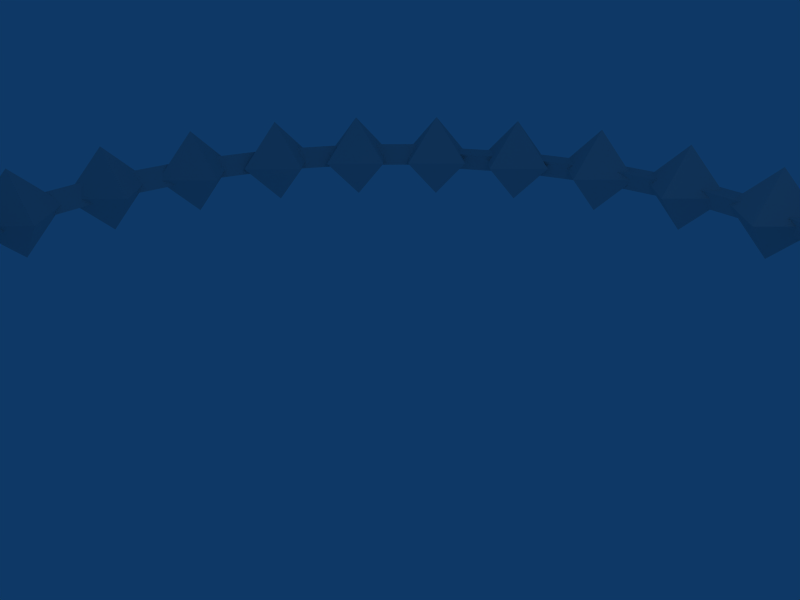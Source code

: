 # Source: renkas.blend  (saved by Blender 2.49.0; exported with 4.5.12 LTS)
import bpy
from mathutils import Matrix  # noqa: F401  (used for matrix-valued properties, if any)

bpy.ops.wm.read_factory_settings(use_empty=True)
scene = bpy.context.scene
scene.name = 'Scene'

# ---- collections
col_collection_1 = bpy.data.collections.new('Collection 1'); scene.collection.children.link(col_collection_1)

# ---- world
world_world = bpy.data.worlds.new('World'); scene.world = world_world
world_world.color = (0.05656, 0.2208, 0.4)
world_world.use_sun_shadow = False
world_world.sun_shadow_jitter_overblur = 0.0
world_world.cycles.sampling_method = 'MANUAL'
world_world.cycles.sample_map_resolution = 256

# ---- cameras
cam_camera = bpy.data.cameras.new('Camera')
cam_camera.passepartout_alpha = 0.2
cam_camera.clip_end = 100.0
cam_camera.lens = 35.0
cam_camera.ortho_scale = 7.314
cam_camera.show_passepartout = False
cam_camera.show_safe_areas = True
cam_camera.dof.focus_distance = 0.0
cam_camera.dof.aperture_fstop = 128.0

# ---- lights
light_spot = bpy.data.lights.new('Spot', 'POINT')
light_spot.transmission_factor = 0.0
light_spot.cutoff_distance = 30.0
light_spot.energy = 100.0
light_spot.shadow_buffer_clip_start = 1.001
light_spot.shadow_soft_size = 1.0
light_spot.shadow_maximum_resolution = 0.006
light_spot.use_absolute_resolution = True
light_spot.cycles.use_multiple_importance_sampling = False

# ---- meshes
me_mesh_007 = bpy.data.meshes.new('Mesh.007')
me_mesh_007.from_pydata([(3.782, 0.0, 0.4062), (4.189, 0.0, 0.0), (3.782, 0.4062, 0.0), (3.782, 0.0, 0.4062), (3.782, 0.4062, 0.0), (3.376, 0.0, 0.0), (3.782, 0.0, 0.4062), (3.376, 0.0, 0.0), (3.782, -0.4062, 0.0), (3.782, 0.0, 0.4062), (3.782, -0.4062, 0.0), (4.189, 0.0, 0.0), (3.782, 0.0, -0.4062), (3.782, 0.4062, 0.0), (4.189, 0.0, 0.0), (3.782, 0.0, -0.4062), (3.376, 0.0, 0.0), (3.782, 0.4062, 0.0), (3.782, 0.0, -0.4062), (3.782, -0.4062, 0.0), (3.376, 0.0, 0.0), (3.782, 0.0, -0.4062), (4.189, 0.0, 0.0), (3.782, -0.4062, 0.0), (3.682, 0.8667, 0.4062), (4.089, 0.8667, 0.0), (3.682, 1.273, 0.0), (3.682, 0.8667, 0.4062), (3.682, 1.273, 0.0), (3.276, 0.8667, 0.0), (3.682, 0.8667, 0.4062), (3.276, 0.8667, 0.0), (3.682, 0.4604, 0.0), (3.682, 0.8667, 0.4062), (3.682, 0.4604, 0.0), (4.089, 0.8667, 0.0), (3.682, 0.8667, -0.4062), (3.682, 1.273, 0.0), (4.089, 0.8667, 0.0), (3.682, 0.8667, -0.4062), (3.276, 0.8667, 0.0), (3.682, 1.273, 0.0), (3.682, 0.8667, -0.4062), (3.682, 0.4604, 0.0), (3.276, 0.8667, 0.0), (3.682, 0.8667, -0.4062), (4.089, 0.8667, 0.0), (3.682, 0.4604, 0.0), (3.398, 1.663, 0.4062), (3.804, 1.663, 0.0), (3.398, 2.069, 0.0), (3.398, 1.663, 0.4062), (3.398, 2.069, 0.0), (2.991, 1.663, 0.0), (3.398, 1.663, 0.4062), (2.991, 1.663, 0.0), (3.398, 1.256, 0.0), (3.398, 1.663, 0.4062), (3.398, 1.256, 0.0), (3.804, 1.663, 0.0), (3.398, 1.663, -0.4062), (3.398, 2.069, 0.0), (3.804, 1.663, 0.0), (3.398, 1.663, -0.4062), (2.991, 1.663, 0.0), (3.398, 2.069, 0.0), (3.398, 1.663, -0.4062), (3.398, 1.256, 0.0), (2.991, 1.663, 0.0), (3.398, 1.663, -0.4062), (3.804, 1.663, 0.0), (3.398, 1.256, 0.0), (2.951, 2.365, 0.4062), (3.357, 2.365, 0.0), (2.951, 2.771, 0.0), (2.951, 2.365, 0.4062), (2.951, 2.771, 0.0), (2.545, 2.365, 0.0), (2.951, 2.365, 0.4062), (2.545, 2.365, 0.0), (2.951, 1.959, 0.0), (2.951, 2.365, 0.4062), (2.951, 1.959, 0.0), (3.357, 2.365, 0.0), (2.951, 2.365, -0.4062), (2.951, 2.771, 0.0), (3.357, 2.365, 0.0), (2.951, 2.365, -0.4062), (2.545, 2.365, 0.0), (2.951, 2.771, 0.0), (2.951, 2.365, -0.4062), (2.951, 1.959, 0.0), (2.545, 2.365, 0.0), (2.951, 2.365, -0.4062), (3.357, 2.365, 0.0), (2.951, 1.959, 0.0), (2.365, 2.951, 0.4062), (2.771, 2.951, 0.0), (2.365, 3.357, 0.0), (2.365, 2.951, 0.4062), (2.365, 3.357, 0.0), (1.959, 2.951, 0.0), (2.365, 2.951, 0.4062), (1.959, 2.951, 0.0), (2.365, 2.545, 0.0), (2.365, 2.951, 0.4062), (2.365, 2.545, 0.0), (2.771, 2.951, 0.0), (2.365, 2.951, -0.4062), (2.365, 3.357, 0.0), (2.771, 2.951, 0.0), (2.365, 2.951, -0.4062), (1.959, 2.951, 0.0), (2.365, 3.357, 0.0), (2.365, 2.951, -0.4062), (2.365, 2.545, 0.0), (1.959, 2.951, 0.0), (2.365, 2.951, -0.4062), (2.771, 2.951, 0.0), (2.365, 2.545, 0.0), (1.663, 3.398, 0.4062), (2.069, 3.398, 0.0), (1.663, 3.804, 0.0), (1.663, 3.398, 0.4062), (1.663, 3.804, 0.0), (1.256, 3.398, 0.0), (1.663, 3.398, 0.4062), (1.256, 3.398, 0.0), (1.663, 2.991, 0.0), (1.663, 3.398, 0.4062), (1.663, 2.991, 0.0), (2.069, 3.398, 0.0), (1.663, 3.398, -0.4062), (1.663, 3.804, 0.0), (2.069, 3.398, 0.0), (1.663, 3.398, -0.4062), (1.256, 3.398, 0.0), (1.663, 3.804, 0.0), (1.663, 3.398, -0.4062), (1.663, 2.991, 0.0), (1.256, 3.398, 0.0), (1.663, 3.398, -0.4062), (2.069, 3.398, 0.0), (1.663, 2.991, 0.0), (0.8667, 3.682, 0.4062), (1.273, 3.682, 0.0), (0.8667, 4.089, 0.0), (0.8667, 3.682, 0.4062), (0.8667, 4.089, 0.0), (0.4604, 3.682, 0.0), (0.8667, 3.682, 0.4062), (0.4604, 3.682, 0.0), (0.8667, 3.276, 0.0), (0.8667, 3.682, 0.4062), (0.8667, 3.276, 0.0), (1.273, 3.682, 0.0), (0.8667, 3.682, -0.4062), (0.8667, 4.089, 0.0), (1.273, 3.682, 0.0), (0.8667, 3.682, -0.4062), (0.4604, 3.682, 0.0), (0.8667, 4.089, 0.0), (0.8667, 3.682, -0.4062), (0.8667, 3.276, 0.0), (0.4604, 3.682, 0.0), (0.8667, 3.682, -0.4062), (1.273, 3.682, 0.0), (0.8667, 3.276, 0.0), (0.0, 3.782, 0.4062), (0.4062, 3.782, 0.0), (0.0, 4.189, 0.0), (0.0, 3.782, 0.4062), (0.0, 4.189, 0.0), (-0.4062, 3.782, 0.0), (0.0, 3.782, 0.4062), (-0.4062, 3.782, 0.0), (0.0, 3.376, 0.0), (0.0, 3.782, 0.4062), (0.0, 3.376, 0.0), (0.4062, 3.782, 0.0), (0.0, 3.782, -0.4062), (0.0, 4.189, 0.0), (0.4062, 3.782, 0.0), (0.0, 3.782, -0.4062), (-0.4062, 3.782, 0.0), (0.0, 4.189, 0.0), (0.0, 3.782, -0.4062), (0.0, 3.376, 0.0), (-0.4062, 3.782, 0.0), (0.0, 3.782, -0.4062), (0.4062, 3.782, 0.0), (0.0, 3.376, 0.0), (-0.8667, 3.682, 0.4062), (-0.4604, 3.682, 0.0), (-0.8667, 4.089, 0.0), (-0.8667, 3.682, 0.4062), (-0.8667, 4.089, 0.0), (-1.273, 3.682, 0.0), (-0.8667, 3.682, 0.4062), (-1.273, 3.682, 0.0), (-0.8667, 3.276, 0.0), (-0.8667, 3.682, 0.4062), (-0.8667, 3.276, 0.0), (-0.4604, 3.682, 0.0), (-0.8667, 3.682, -0.4062), (-0.8667, 4.089, 0.0), (-0.4604, 3.682, 0.0), (-0.8667, 3.682, -0.4062), (-1.273, 3.682, 0.0), (-0.8667, 4.089, 0.0), (-0.8667, 3.682, -0.4062), (-0.8667, 3.276, 0.0), (-1.273, 3.682, 0.0), (-0.8667, 3.682, -0.4062), (-0.4604, 3.682, 0.0), (-0.8667, 3.276, 0.0), (-1.663, 3.398, 0.4062), (-1.256, 3.398, 0.0), (-1.663, 3.804, 0.0), (-1.663, 3.398, 0.4062), (-1.663, 3.804, 0.0), (-2.069, 3.398, 0.0), (-1.663, 3.398, 0.4062), (-2.069, 3.398, 0.0), (-1.663, 2.991, 0.0), (-1.663, 3.398, 0.4062), (-1.663, 2.991, 0.0), (-1.256, 3.398, 0.0), (-1.663, 3.398, -0.4062), (-1.663, 3.804, 0.0), (-1.256, 3.398, 0.0), (-1.663, 3.398, -0.4062), (-2.069, 3.398, 0.0), (-1.663, 3.804, 0.0), (-1.663, 3.398, -0.4062), (-1.663, 2.991, 0.0), (-2.069, 3.398, 0.0), (-1.663, 3.398, -0.4062), (-1.256, 3.398, 0.0), (-1.663, 2.991, 0.0), (-2.365, 2.951, 0.4062), (-1.959, 2.951, 0.0), (-2.365, 3.357, 0.0), (-2.365, 2.951, 0.4062), (-2.365, 3.357, 0.0), (-2.771, 2.951, 0.0), (-2.365, 2.951, 0.4062), (-2.771, 2.951, 0.0), (-2.365, 2.545, 0.0), (-2.365, 2.951, 0.4062), (-2.365, 2.545, 0.0), (-1.959, 2.951, 0.0), (-2.365, 2.951, -0.4062), (-2.365, 3.357, 0.0), (-1.959, 2.951, 0.0), (-2.365, 2.951, -0.4062), (-2.771, 2.951, 0.0), (-2.365, 3.357, 0.0), (-2.365, 2.951, -0.4062), (-2.365, 2.545, 0.0), (-2.771, 2.951, 0.0), (-2.365, 2.951, -0.4062), (-1.959, 2.951, 0.0), (-2.365, 2.545, 0.0), (-2.951, 2.365, 0.4062), (-2.545, 2.365, 0.0), (-2.951, 2.771, 0.0), (-2.951, 2.365, 0.4062), (-2.951, 2.771, 0.0), (-3.357, 2.365, 0.0), (-2.951, 2.365, 0.4062), (-3.357, 2.365, 0.0), (-2.951, 1.959, 0.0), (-2.951, 2.365, 0.4062), (-2.951, 1.959, 0.0), (-2.545, 2.365, 0.0), (-2.951, 2.365, -0.4062), (-2.951, 2.771, 0.0), (-2.545, 2.365, 0.0), (-2.951, 2.365, -0.4062), (-3.357, 2.365, 0.0), (-2.951, 2.771, 0.0), (-2.951, 2.365, -0.4062), (-2.951, 1.959, 0.0), (-3.357, 2.365, 0.0), (-2.951, 2.365, -0.4062), (-2.545, 2.365, 0.0), (-2.951, 1.959, 0.0), (-3.398, 1.663, 0.4062), (-2.991, 1.663, 0.0), (-3.398, 2.069, 0.0), (-3.398, 1.663, 0.4062), (-3.398, 2.069, 0.0), (-3.804, 1.663, 0.0), (-3.398, 1.663, 0.4062), (-3.804, 1.663, 0.0), (-3.398, 1.256, 0.0), (-3.398, 1.663, 0.4062), (-3.398, 1.256, 0.0), (-2.991, 1.663, 0.0), (-3.398, 1.663, -0.4062), (-3.398, 2.069, 0.0), (-2.991, 1.663, 0.0), (-3.398, 1.663, -0.4062), (-3.804, 1.663, 0.0), (-3.398, 2.069, 0.0), (-3.398, 1.663, -0.4062), (-3.398, 1.256, 0.0), (-3.804, 1.663, 0.0), (-3.398, 1.663, -0.4062), (-2.991, 1.663, 0.0), (-3.398, 1.256, 0.0), (-3.682, 0.8667, 0.4062), (-3.276, 0.8667, 0.0), (-3.682, 1.273, 0.0), (-3.682, 0.8667, 0.4062), (-3.682, 1.273, 0.0), (-4.089, 0.8667, 0.0), (-3.682, 0.8667, 0.4062), (-4.089, 0.8667, 0.0), (-3.682, 0.4604, 0.0), (-3.682, 0.8667, 0.4062), (-3.682, 0.4604, 0.0), (-3.276, 0.8667, 0.0), (-3.682, 0.8667, -0.4062), (-3.682, 1.273, 0.0), (-3.276, 0.8667, 0.0), (-3.682, 0.8667, -0.4062), (-4.089, 0.8667, 0.0), (-3.682, 1.273, 0.0), (-3.682, 0.8667, -0.4062), (-3.682, 0.4604, 0.0), (-4.089, 0.8667, 0.0), (-3.682, 0.8667, -0.4062), (-3.276, 0.8667, 0.0), (-3.682, 0.4604, 0.0), (-3.782, 0.0, 0.4062), (-3.376, 0.0, 0.0), (-3.782, 0.4062, 0.0), (-3.782, 0.0, 0.4062), (-3.782, 0.4062, 0.0), (-4.189, 0.0, 0.0), (-3.782, 0.0, 0.4062), (-4.189, 0.0, 0.0), (-3.782, -0.4062, 0.0), (-3.782, 0.0, 0.4062), (-3.782, -0.4062, 0.0), (-3.376, 0.0, 0.0), (-3.782, 0.0, -0.4062), (-3.782, 0.4062, 0.0), (-3.376, 0.0, 0.0), (-3.782, 0.0, -0.4062), (-4.189, 0.0, 0.0), (-3.782, 0.4062, 0.0), (-3.782, 0.0, -0.4062), (-3.782, -0.4062, 0.0), (-4.189, 0.0, 0.0), (-3.782, 0.0, -0.4062), (-3.376, 0.0, 0.0), (-3.782, -0.4062, 0.0), (-3.682, -0.8667, 0.4062), (-3.276, -0.8667, 0.0), (-3.682, -0.4604, 0.0), (-3.682, -0.8667, 0.4062), (-3.682, -0.4604, 0.0), (-4.089, -0.8667, 0.0), (-3.682, -0.8667, 0.4062), (-4.089, -0.8667, 0.0), (-3.682, -1.273, 0.0), (-3.682, -0.8667, 0.4062), (-3.682, -1.273, 0.0), (-3.276, -0.8667, 0.0), (-3.682, -0.8667, -0.4062), (-3.682, -0.4604, 0.0), (-3.276, -0.8667, 0.0), (-3.682, -0.8667, -0.4062), (-4.089, -0.8667, 0.0), (-3.682, -0.4604, 0.0), (-3.682, -0.8667, -0.4062), (-3.682, -1.273, 0.0), (-4.089, -0.8667, 0.0), (-3.682, -0.8667, -0.4062), (-3.276, -0.8667, 0.0), (-3.682, -1.273, 0.0), (-3.398, -1.663, 0.4062), (-2.991, -1.663, 0.0), (-3.398, -1.256, 0.0), (-3.398, -1.663, 0.4062), (-3.398, -1.256, 0.0), (-3.804, -1.663, 0.0), (-3.398, -1.663, 0.4062), (-3.804, -1.663, 0.0), (-3.398, -2.069, 0.0), (-3.398, -1.663, 0.4062), (-3.398, -2.069, 0.0), (-2.991, -1.663, 0.0), (-3.398, -1.663, -0.4062), (-3.398, -1.256, 0.0), (-2.991, -1.663, 0.0), (-3.398, -1.663, -0.4062), (-3.804, -1.663, 0.0), (-3.398, -1.256, 0.0), (-3.398, -1.663, -0.4062), (-3.398, -2.069, 0.0), (-3.804, -1.663, 0.0), (-3.398, -1.663, -0.4062), (-2.991, -1.663, 0.0), (-3.398, -2.069, 0.0), (-2.951, -2.365, 0.4062), (-2.545, -2.365, 0.0), (-2.951, -1.959, 0.0), (-2.951, -2.365, 0.4062), (-2.951, -1.959, 0.0), (-3.357, -2.365, 0.0), (-2.951, -2.365, 0.4062), (-3.357, -2.365, 0.0), (-2.951, -2.771, 0.0), (-2.951, -2.365, 0.4062), (-2.951, -2.771, 0.0), (-2.545, -2.365, 0.0), (-2.951, -2.365, -0.4062), (-2.951, -1.959, 0.0), (-2.545, -2.365, 0.0), (-2.951, -2.365, -0.4062), (-3.357, -2.365, 0.0), (-2.951, -1.959, 0.0), (-2.951, -2.365, -0.4062), (-2.951, -2.771, 0.0), (-3.357, -2.365, 0.0), (-2.951, -2.365, -0.4062), (-2.545, -2.365, 0.0), (-2.951, -2.771, 0.0), (-2.365, -2.951, 0.4062), (-1.959, -2.951, 0.0), (-2.365, -2.545, 0.0), (-2.365, -2.951, 0.4062), (-2.365, -2.545, 0.0), (-2.771, -2.951, 0.0), (-2.365, -2.951, 0.4062), (-2.771, -2.951, 0.0), (-2.365, -3.357, 0.0), (-2.365, -2.951, 0.4062), (-2.365, -3.357, 0.0), (-1.959, -2.951, 0.0), (-2.365, -2.951, -0.4062), (-2.365, -2.545, 0.0), (-1.959, -2.951, 0.0), (-2.365, -2.951, -0.4062), (-2.771, -2.951, 0.0), (-2.365, -2.545, 0.0), (-2.365, -2.951, -0.4062), (-2.365, -3.357, 0.0), (-2.771, -2.951, 0.0), (-2.365, -2.951, -0.4062), (-1.959, -2.951, 0.0), (-2.365, -3.357, 0.0), (-1.663, -3.398, 0.4062), (-1.256, -3.398, 0.0), (-1.663, -2.991, 0.0), (-1.663, -3.398, 0.4062), (-1.663, -2.991, 0.0), (-2.069, -3.398, 0.0), (-1.663, -3.398, 0.4062), (-2.069, -3.398, 0.0), (-1.663, -3.804, 0.0), (-1.663, -3.398, 0.4062), (-1.663, -3.804, 0.0), (-1.256, -3.398, 0.0), (-1.663, -3.398, -0.4062), (-1.663, -2.991, 0.0), (-1.256, -3.398, 0.0), (-1.663, -3.398, -0.4062), (-2.069, -3.398, 0.0), (-1.663, -2.991, 0.0), (-1.663, -3.398, -0.4062), (-1.663, -3.804, 0.0), (-2.069, -3.398, 0.0), (-1.663, -3.398, -0.4062), (-1.256, -3.398, 0.0), (-1.663, -3.804, 0.0), (-0.8667, -3.682, 0.4062), (-0.4604, -3.682, 0.0), (-0.8667, -3.276, 0.0), (-0.8667, -3.682, 0.4062), (-0.8667, -3.276, 0.0), (-1.273, -3.682, 0.0), (-0.8667, -3.682, 0.4062), (-1.273, -3.682, 0.0), (-0.8667, -4.089, 0.0), (-0.8667, -3.682, 0.4062), (-0.8667, -4.089, 0.0), (-0.4604, -3.682, 0.0), (-0.8667, -3.682, -0.4062), (-0.8667, -3.276, 0.0), (-0.4604, -3.682, 0.0), (-0.8667, -3.682, -0.4062), (-1.273, -3.682, 0.0), (-0.8667, -3.276, 0.0), (-0.8667, -3.682, -0.4062), (-0.8667, -4.089, 0.0), (-1.273, -3.682, 0.0), (-0.8667, -3.682, -0.4062), (-0.4604, -3.682, 0.0), (-0.8667, -4.089, 0.0), (0.0, -3.782, 0.4062), (0.4063, -3.782, 0.0), (0.0, -3.376, 0.0), (0.0, -3.782, 0.4062), (0.0, -3.376, 0.0), (-0.4062, -3.782, 0.0), (0.0, -3.782, 0.4062), (-0.4062, -3.782, 0.0), (0.0, -4.189, 0.0), (0.0, -3.782, 0.4062), (0.0, -4.189, 0.0), (0.4063, -3.782, 0.0), (0.0, -3.782, -0.4062), (0.0, -3.376, 0.0), (0.4063, -3.782, 0.0), (0.0, -3.782, -0.4062), (-0.4062, -3.782, 0.0), (0.0, -3.376, 0.0), (0.0, -3.782, -0.4062), (0.0, -4.189, 0.0), (-0.4062, -3.782, 0.0), (0.0, -3.782, -0.4062), (0.4063, -3.782, 0.0), (0.0, -4.189, 0.0), (0.8667, -3.682, 0.4062), (1.273, -3.682, 0.0), (0.8667, -3.276, 0.0), (0.8667, -3.682, 0.4062), (0.8667, -3.276, 0.0), (0.4604, -3.682, 0.0), (0.8667, -3.682, 0.4062), (0.4604, -3.682, 0.0), (0.8667, -4.089, 0.0), (0.8667, -3.682, 0.4062), (0.8667, -4.089, 0.0), (1.273, -3.682, 0.0), (0.8667, -3.682, -0.4062), (0.8667, -3.276, 0.0), (1.273, -3.682, 0.0), (0.8667, -3.682, -0.4062), (0.4604, -3.682, 0.0), (0.8667, -3.276, 0.0), (0.8667, -3.682, -0.4062), (0.8667, -4.089, 0.0), (0.4604, -3.682, 0.0), (0.8667, -3.682, -0.4062), (1.273, -3.682, 0.0), (0.8667, -4.089, 0.0), (1.663, -3.398, 0.4062), (2.069, -3.398, 0.0), (1.663, -2.991, 0.0), (1.663, -3.398, 0.4062), (1.663, -2.991, 0.0), (1.256, -3.398, 0.0), (1.663, -3.398, 0.4062), (1.256, -3.398, 0.0), (1.663, -3.804, 0.0), (1.663, -3.398, 0.4062), (1.663, -3.804, 0.0), (2.069, -3.398, 0.0), (1.663, -3.398, -0.4062), (1.663, -2.991, 0.0), (2.069, -3.398, 0.0), (1.663, -3.398, -0.4062), (1.256, -3.398, 0.0), (1.663, -2.991, 0.0), (1.663, -3.398, -0.4062), (1.663, -3.804, 0.0), (1.256, -3.398, 0.0), (1.663, -3.398, -0.4062), (2.069, -3.398, 0.0), (1.663, -3.804, 0.0), (2.365, -2.951, 0.4062), (2.771, -2.951, 0.0), (2.365, -2.545, 0.0), (2.365, -2.951, 0.4062), (2.365, -2.545, 0.0), (1.959, -2.951, 0.0), (2.365, -2.951, 0.4062), (1.959, -2.951, 0.0), (2.365, -3.357, 0.0), (2.365, -2.951, 0.4062), (2.365, -3.357, 0.0), (2.771, -2.951, 0.0), (2.365, -2.951, -0.4062), (2.365, -2.545, 0.0), (2.771, -2.951, 0.0), (2.365, -2.951, -0.4062), (1.959, -2.951, 0.0), (2.365, -2.545, 0.0), (2.365, -2.951, -0.4062), (2.365, -3.357, 0.0), (1.959, -2.951, 0.0), (2.365, -2.951, -0.4062), (2.771, -2.951, 0.0), (2.365, -3.357, 0.0), (2.951, -2.365, 0.4062), (3.357, -2.365, 0.0), (2.951, -1.959, 0.0), (2.951, -2.365, 0.4062), (2.951, -1.959, 0.0), (2.545, -2.365, 0.0), (2.951, -2.365, 0.4062), (2.545, -2.365, 0.0), (2.951, -2.771, 0.0), (2.951, -2.365, 0.4062), (2.951, -2.771, 0.0), (3.357, -2.365, 0.0), (2.951, -2.365, -0.4062), (2.951, -1.959, 0.0), (3.357, -2.365, 0.0), (2.951, -2.365, -0.4062), (2.545, -2.365, 0.0), (2.951, -1.959, 0.0), (2.951, -2.365, -0.4062), (2.951, -2.771, 0.0), (2.545, -2.365, 0.0), (2.951, -2.365, -0.4062), (3.357, -2.365, 0.0), (2.951, -2.771, 0.0), (3.398, -1.663, 0.4062), (3.804, -1.663, 0.0), (3.398, -1.256, 0.0), (3.398, -1.663, 0.4062), (3.398, -1.256, 0.0), (2.991, -1.663, 0.0), (3.398, -1.663, 0.4062), (2.991, -1.663, 0.0), (3.398, -2.069, 0.0), (3.398, -1.663, 0.4062), (3.398, -2.069, 0.0), (3.804, -1.663, 0.0), (3.398, -1.663, -0.4062), (3.398, -1.256, 0.0), (3.804, -1.663, 0.0), (3.398, -1.663, -0.4062), (2.991, -1.663, 0.0), (3.398, -1.256, 0.0), (3.398, -1.663, -0.4062), (3.398, -2.069, 0.0), (2.991, -1.663, 0.0), (3.398, -1.663, -0.4062), (3.804, -1.663, 0.0), (3.398, -2.069, 0.0), (3.682, -0.8667, 0.4062), (4.089, -0.8667, 0.0), (3.682, -0.4604, 0.0), (3.682, -0.8667, 0.4062), (3.682, -0.4604, 0.0), (3.276, -0.8667, 0.0), (3.682, -0.8667, 0.4062), (3.276, -0.8667, 0.0), (3.682, -1.273, 0.0), (3.682, -0.8667, 0.4062), (3.682, -1.273, 0.0), (4.089, -0.8667, 0.0), (3.682, -0.8667, -0.4062), (3.682, -0.4604, 0.0), (4.089, -0.8667, 0.0), (3.682, -0.8667, -0.4062), (3.276, -0.8667, 0.0), (3.682, -0.4604, 0.0), (3.682, -0.8667, -0.4062), (3.682, -1.273, 0.0), (3.276, -0.8667, 0.0), (3.682, -0.8667, -0.4062), (4.089, -0.8667, 0.0), (3.682, -1.273, 0.0), (0.01241, -3.675, -0.0625), (-0.8667, -3.682, 0.125), (0.0, -3.782, 0.125), (-0.8542, -3.575, -0.0625), (-0.01241, -3.89, -0.0625), (-0.8542, -3.575, -0.0625), (0.01241, -3.675, -0.0625), (-0.8791, -3.79, -0.0625), (0.0, -3.782, 0.125), (-0.8791, -3.79, -0.0625), (-0.01241, -3.89, -0.0625), (-0.8791, -3.79, -0.0625), (0.0, -3.782, 0.125), (-0.8667, -3.682, 0.125), (0.8542, -3.575, -0.0625), (0.0, -3.782, 0.125), (0.8667, -3.682, 0.125), (0.0, -3.782, 0.125), (0.8542, -3.575, -0.0625), (-0.01241, -3.675, -0.0625), (0.8791, -3.79, -0.0625), (-0.01241, -3.675, -0.0625), (0.8542, -3.575, -0.0625), (-0.01241, -3.675, -0.0625), (0.01241, -3.89, -0.0625), (0.8667, -3.682, 0.125), (0.01241, -3.89, -0.0625), (0.8791, -3.79, -0.0625), (0.01241, -3.89, -0.0625), (0.8667, -3.682, 0.125), (0.0, -3.782, 0.125), (1.626, -3.296, -0.0625), (0.8667, -3.682, 0.125), (1.663, -3.398, 0.125), (0.8667, -3.682, 0.125), (1.626, -3.296, -0.0625), (0.8302, -3.58, -0.0625), (1.699, -3.499, -0.0625), (0.8302, -3.58, -0.0625), (1.626, -3.296, -0.0625), (0.8302, -3.58, -0.0625), (1.699, -3.499, -0.0625), (0.9031, -3.784, -0.0625), (1.663, -3.398, 0.125), (0.9031, -3.784, -0.0625), (1.699, -3.499, -0.0625), (0.9031, -3.784, -0.0625), (1.663, -3.398, 0.125), (0.8667, -3.682, 0.125), (-0.8302, -3.58, -0.0625), (-1.663, -3.398, 0.125), (-0.8667, -3.682, 0.125), (-1.663, -3.398, 0.125), (-0.8302, -3.58, -0.0625), (-1.626, -3.296, -0.0625), (-0.9031, -3.784, -0.0625), (-1.626, -3.296, -0.0625), (-0.8302, -3.58, -0.0625), (-1.626, -3.296, -0.0625), (-0.9031, -3.784, -0.0625), (-1.699, -3.499, -0.0625), (-0.8667, -3.682, 0.125), (-1.699, -3.499, -0.0625), (-0.9031, -3.784, -0.0625), (-1.699, -3.499, -0.0625), (-0.8667, -3.682, 0.125), (-1.663, -3.398, 0.125), (2.307, -2.859, -0.0625), (1.663, -3.398, 0.125), (2.365, -2.951, 0.125), (1.663, -3.398, 0.125), (2.307, -2.859, -0.0625), (1.604, -3.306, -0.0625), (2.423, -3.042, -0.0625), (1.604, -3.306, -0.0625), (2.307, -2.859, -0.0625), (1.604, -3.306, -0.0625), (2.423, -3.042, -0.0625), (1.721, -3.489, -0.0625), (2.365, -2.951, 0.125), (1.721, -3.489, -0.0625), (2.423, -3.042, -0.0625), (1.721, -3.489, -0.0625), (2.365, -2.951, 0.125), (1.663, -3.398, 0.125), (-1.604, -3.306, -0.0625), (-2.365, -2.951, 0.125), (-1.663, -3.398, 0.125), (-2.365, -2.951, 0.125), (-1.604, -3.306, -0.0625), (-2.307, -2.859, -0.0625), (-1.721, -3.489, -0.0625), (-2.307, -2.859, -0.0625), (-1.604, -3.306, -0.0625), (-2.423, -3.042, -0.0625), (-1.663, -3.398, 0.125), (-2.423, -3.042, -0.0625), (-1.721, -3.489, -0.0625), (-2.423, -3.042, -0.0625), (-1.663, -3.398, 0.125), (-2.365, -2.951, 0.125), (-2.288, -2.874, -0.0625), (-2.951, -2.365, 0.125), (-2.365, -2.951, 0.125), (-2.951, -2.365, 0.125), (-2.288, -2.874, -0.0625), (-2.874, -2.288, -0.0625), (-2.441, -3.027, -0.0625), (-2.874, -2.288, -0.0625), (-2.288, -2.874, -0.0625), (-2.874, -2.288, -0.0625), (-2.441, -3.027, -0.0625), (-3.027, -2.441, -0.0625), (-2.365, -2.951, 0.125), (-3.027, -2.441, -0.0625), (-2.441, -3.027, -0.0625), (-3.027, -2.441, -0.0625), (-2.365, -2.951, 0.125), (-2.951, -2.365, 0.125), (3.027, -2.441, 0.0625), (2.365, -2.951, -0.125), (2.951, -2.365, -0.125), (2.441, -3.027, 0.0625), (2.874, -2.288, 0.0625), (2.441, -3.027, 0.0625), (3.027, -2.441, 0.0625), (2.441, -3.027, 0.0625), (2.874, -2.288, 0.0625), (2.288, -2.874, 0.0625), (2.951, -2.365, -0.125), (2.288, -2.874, 0.0625), (2.874, -2.288, 0.0625), (2.365, -2.951, -0.125), (3.489, -1.721, 0.0625), (2.951, -2.365, -0.125), (3.398, -1.663, -0.125), (3.042, -2.423, 0.0625), (3.306, -1.604, 0.0625), (3.042, -2.423, 0.0625), (3.489, -1.721, 0.0625), (3.042, -2.423, 0.0625), (3.306, -1.604, 0.0625), (2.859, -2.307, 0.0625), (3.398, -1.663, -0.125), (2.859, -2.307, 0.0625), (3.306, -1.604, 0.0625), (2.859, -2.307, 0.0625), (3.398, -1.663, -0.125), (2.951, -2.365, -0.125), (3.784, -0.9031, 0.0625), (3.398, -1.663, -0.125), (3.682, -0.8667, -0.125), (3.398, -1.663, -0.125), (3.784, -0.9031, 0.0625), (3.499, -1.699, 0.0625), (3.58, -0.8302, 0.0625), (3.499, -1.699, 0.0625), (3.784, -0.9031, 0.0625), (3.499, -1.699, 0.0625), (3.58, -0.8302, 0.0625), (3.296, -1.626, 0.0625), (3.682, -0.8667, -0.125), (3.296, -1.626, 0.0625), (3.58, -0.8302, 0.0625), (3.296, -1.626, 0.0625), (3.682, -0.8667, -0.125), (3.398, -1.663, -0.125), (3.89, -0.01241, 0.0625), (3.682, -0.8667, -0.125), (3.782, 0.0, -0.125), (3.682, -0.8667, -0.125), (3.89, -0.01241, 0.0625), (3.79, -0.8791, 0.0625), (3.675, 0.01241, 0.0625), (3.79, -0.8791, 0.0625), (3.89, -0.01241, 0.0625), (3.575, -0.8542, 0.0625), (3.782, 0.0, -0.125), (3.575, -0.8542, 0.0625), (3.675, 0.01241, 0.0625), (3.575, -0.8542, 0.0625), (3.782, 0.0, -0.125), (3.682, -0.8667, -0.125), (3.79, 0.8791, 0.0625), (3.782, 0.0, -0.125), (3.682, 0.8667, -0.125), (3.79, 0.8791, 0.0625), (3.89, 0.01241, 0.0625), (3.575, 0.8542, 0.0625), (3.89, 0.01241, 0.0625), (3.79, 0.8791, 0.0625), (3.89, 0.01241, 0.0625), (3.575, 0.8542, 0.0625), (3.675, -0.01241, 0.0625), (3.682, 0.8667, -0.125), (3.675, -0.01241, 0.0625), (3.575, 0.8542, 0.0625), (3.675, -0.01241, 0.0625), (3.682, 0.8667, -0.125), (3.782, 0.0, -0.125), (3.499, 1.699, 0.0625), (3.682, 0.8667, -0.125), (3.398, 1.663, -0.125), (3.682, 0.8667, -0.125), (3.499, 1.699, 0.0625), (3.784, 0.9031, 0.0625), (3.296, 1.626, 0.0625), (3.784, 0.9031, 0.0625), (3.499, 1.699, 0.0625), (3.784, 0.9031, 0.0625), (3.296, 1.626, 0.0625), (3.58, 0.8302, 0.0625), (3.398, 1.663, -0.125), (3.58, 0.8302, 0.0625), (3.296, 1.626, 0.0625), (3.398, 1.663, -0.125), (3.682, 0.8667, -0.125), (3.042, 2.423, 0.0625), (3.398, 1.663, -0.125), (2.951, 2.365, -0.125), (3.398, 1.663, -0.125), (3.042, 2.423, 0.0625), (3.489, 1.721, 0.0625), (2.859, 2.307, 0.0625), (3.489, 1.721, 0.0625), (3.042, 2.423, 0.0625), (3.489, 1.721, 0.0625), (2.859, 2.307, 0.0625), (3.306, 1.604, 0.0625), (2.951, 2.365, -0.125), (3.306, 1.604, 0.0625), (2.859, 2.307, 0.0625), (3.306, 1.604, 0.0625), (2.951, 2.365, -0.125), (3.398, 1.663, -0.125), (2.441, 3.027, 0.0625), (2.951, 2.365, -0.125), (2.365, 2.951, -0.125), (2.951, 2.365, -0.125), (2.441, 3.027, 0.0625), (3.027, 2.441, 0.0625), (2.288, 2.874, 0.0625), (3.027, 2.441, 0.0625), (2.441, 3.027, 0.0625), (2.874, 2.288, 0.0625), (2.365, 2.951, -0.125), (2.874, 2.288, 0.0625), (2.288, 2.874, 0.0625), (2.874, 2.288, 0.0625), (2.365, 2.951, -0.125), (2.951, 2.365, -0.125), (1.721, 3.489, 0.0625), (2.365, 2.951, -0.125), (1.663, 3.398, -0.125), (2.365, 2.951, -0.125), (1.721, 3.489, 0.0625), (2.423, 3.042, 0.0625), (1.604, 3.306, 0.0625), (2.423, 3.042, 0.0625), (1.721, 3.489, 0.0625), (2.423, 3.042, 0.0625), (1.604, 3.306, 0.0625), (2.307, 2.859, 0.0625), (1.663, 3.398, -0.125), (2.307, 2.859, 0.0625), (1.604, 3.306, 0.0625), (2.307, 2.859, 0.0625), (1.663, 3.398, -0.125), (2.365, 2.951, -0.125), (0.9031, 3.784, 0.0625), (1.663, 3.398, -0.125), (0.8667, 3.682, -0.125), (1.663, 3.398, -0.125), (0.9031, 3.784, 0.0625), (1.699, 3.499, 0.0625), (0.8302, 3.58, 0.0625), (1.699, 3.499, 0.0625), (0.9031, 3.784, 0.0625), (1.699, 3.499, 0.0625), (0.8302, 3.58, 0.0625), (1.626, 3.296, 0.0625), (0.8667, 3.682, -0.125), (1.626, 3.296, 0.0625), (0.8302, 3.58, 0.0625), (1.626, 3.296, 0.0625), (0.8667, 3.682, -0.125), (1.663, 3.398, -0.125), (0.01241, 3.89, 0.0625), (0.8667, 3.682, -0.125), (0.0, 3.782, -0.125), (0.8667, 3.682, -0.125), (0.01241, 3.89, 0.0625), (0.8791, 3.79, 0.0625), (-0.01241, 3.675, 0.0625), (0.8791, 3.79, 0.0625), (0.01241, 3.89, 0.0625), (0.8791, 3.79, 0.0625), (-0.01241, 3.675, 0.0625), (0.8542, 3.575, 0.0625), (0.0, 3.782, -0.125), (0.8542, 3.575, 0.0625), (-0.01241, 3.675, 0.0625), (0.8542, 3.575, 0.0625), (0.0, 3.782, -0.125), (0.8667, 3.682, -0.125), (-0.8791, 3.79, 0.0625), (0.0, 3.782, -0.125), (-0.8667, 3.682, -0.125), (0.0, 3.782, -0.125), (-0.8791, 3.79, 0.0625), (-0.01241, 3.89, 0.0625), (-0.8542, 3.575, 0.0625), (-0.01241, 3.89, 0.0625), (-0.8791, 3.79, 0.0625), (-0.01241, 3.89, 0.0625), (-0.8542, 3.575, 0.0625), (0.01241, 3.675, 0.0625), (-0.8667, 3.682, -0.125), (0.01241, 3.675, 0.0625), (-0.8542, 3.575, 0.0625), (0.01241, 3.675, 0.0625), (-0.8667, 3.682, -0.125), (0.0, 3.782, -0.125), (-1.699, 3.499, 0.0625), (-0.8667, 3.682, -0.125), (-1.663, 3.398, -0.125), (-0.8667, 3.682, -0.125), (-1.699, 3.499, 0.0625), (-0.9031, 3.784, 0.0625), (-1.626, 3.296, 0.0625), (-0.9031, 3.784, 0.0625), (-1.699, 3.499, 0.0625), (-0.9031, 3.784, 0.0625), (-1.626, 3.296, 0.0625), (-0.8302, 3.58, 0.0625), (-1.663, 3.398, -0.125), (-0.8302, 3.58, 0.0625), (-1.626, 3.296, 0.0625), (-0.8302, 3.58, 0.0625), (-1.663, 3.398, -0.125), (-0.8667, 3.682, -0.125), (-2.423, 3.042, 0.0625), (-1.663, 3.398, -0.125), (-2.365, 2.951, -0.125), (-1.663, 3.398, -0.125), (-2.423, 3.042, 0.0625), (-1.721, 3.489, 0.0625), (-2.307, 2.859, 0.0625), (-1.721, 3.489, 0.0625), (-2.423, 3.042, 0.0625), (-1.721, 3.489, 0.0625), (-2.307, 2.859, 0.0625), (-1.604, 3.306, 0.0625), (-2.365, 2.951, -0.125), (-1.604, 3.306, 0.0625), (-2.307, 2.859, 0.0625), (-1.604, 3.306, 0.0625), (-2.365, 2.951, -0.125), (-1.663, 3.398, -0.125), (-2.874, 2.288, -0.0625), (-2.365, 2.951, 0.125), (-2.951, 2.365, 0.125), (-2.365, 2.951, 0.125), (-2.874, 2.288, -0.0625), (-2.288, 2.874, -0.0625), (-3.027, 2.441, -0.0625), (-2.288, 2.874, -0.0625), (-2.874, 2.288, -0.0625), (-2.288, 2.874, -0.0625), (-3.027, 2.441, -0.0625), (-2.441, 3.027, -0.0625), (-2.951, 2.365, 0.125), (-2.441, 3.027, -0.0625), (-3.027, 2.441, -0.0625), (-2.441, 3.027, -0.0625), (-2.951, 2.365, 0.125), (-2.365, 2.951, 0.125), (-3.306, 1.604, -0.0625), (-2.951, 2.365, 0.125), (-3.398, 1.663, 0.125), (-2.951, 2.365, 0.125), (-3.306, 1.604, -0.0625), (-2.859, 2.307, -0.0625), (-3.489, 1.721, -0.0625), (-2.859, 2.307, -0.0625), (-3.306, 1.604, -0.0625), (-2.859, 2.307, -0.0625), (-3.489, 1.721, -0.0625), (-3.042, 2.423, -0.0625), (-3.398, 1.663, 0.125), (-3.042, 2.423, -0.0625), (-3.489, 1.721, -0.0625), (-3.042, 2.423, -0.0625), (-3.398, 1.663, 0.125), (-2.951, 2.365, 0.125), (-3.58, 0.8302, -0.0625), (-3.398, 1.663, 0.125), (-3.682, 0.8667, 0.125), (-3.398, 1.663, 0.125), (-3.58, 0.8302, -0.0625), (-3.296, 1.626, -0.0625), (-3.784, 0.9031, -0.0625), (-3.296, 1.626, -0.0625), (-3.58, 0.8302, -0.0625), (-3.499, 1.699, -0.0625), (-3.682, 0.8667, 0.125), (-3.499, 1.699, -0.0625), (-3.784, 0.9031, -0.0625), (-3.499, 1.699, -0.0625), (-3.682, 0.8667, 0.125), (-3.398, 1.663, 0.125), (-3.675, -0.01241, -0.0625), (-3.682, 0.8667, 0.125), (-3.782, 0.0, 0.125), (-3.575, 0.8542, -0.0625), (-3.89, 0.01241, -0.0625), (-3.575, 0.8542, -0.0625), (-3.675, -0.01241, -0.0625), (-3.575, 0.8542, -0.0625), (-3.89, 0.01241, -0.0625), (-3.79, 0.8791, -0.0625), (-3.782, 0.0, 0.125), (-3.79, 0.8791, -0.0625), (-3.89, 0.01241, -0.0625), (-3.79, 0.8791, -0.0625), (-3.782, 0.0, 0.125), (-3.682, 0.8667, 0.125), (-3.575, -0.8542, -0.0625), (-3.782, 0.0, 0.125), (-3.682, -0.8667, 0.125), (-3.782, 0.0, 0.125), (-3.575, -0.8542, -0.0625), (-3.675, 0.01241, -0.0625), (-3.79, -0.8791, -0.0625), (-3.675, 0.01241, -0.0625), (-3.575, -0.8542, -0.0625), (-3.675, 0.01241, -0.0625), (-3.89, -0.01241, -0.0625), (-3.682, -0.8667, 0.125), (-3.89, -0.01241, -0.0625), (-3.79, -0.8791, -0.0625), (-3.89, -0.01241, -0.0625), (-3.682, -0.8667, 0.125), (-3.782, 0.0, 0.125), (-3.296, -1.626, -0.0625), (-3.682, -0.8667, 0.125), (-3.398, -1.663, 0.125), (-3.682, -0.8667, 0.125), (-3.296, -1.626, -0.0625), (-3.58, -0.8302, -0.0625), (-3.499, -1.699, -0.0625), (-3.58, -0.8302, -0.0625), (-3.296, -1.626, -0.0625), (-3.58, -0.8302, -0.0625), (-3.499, -1.699, -0.0625), (-3.784, -0.9031, -0.0625), (-3.398, -1.663, 0.125), (-3.784, -0.9031, -0.0625), (-3.499, -1.699, -0.0625), (-3.784, -0.9031, -0.0625), (-3.398, -1.663, 0.125), (-3.682, -0.8667, 0.125), (-2.859, -2.307, -0.0625), (-3.398, -1.663, 0.125), (-2.951, -2.365, 0.125), (-3.398, -1.663, 0.125), (-2.859, -2.307, -0.0625), (-3.306, -1.604, -0.0625), (-3.042, -2.423, -0.0625), (-3.306, -1.604, -0.0625), (-2.859, -2.307, -0.0625), (-3.306, -1.604, -0.0625), (-3.042, -2.423, -0.0625), (-3.489, -1.721, -0.0625), (-2.951, -2.365, 0.125), (-3.489, -1.721, -0.0625), (-3.042, -2.423, -0.0625), (-3.489, -1.721, -0.0625), (-2.951, -2.365, 0.125), (-3.398, -1.663, 0.125)], [], [(0, 1, 2), (3, 4, 5), (6, 7, 8), (9, 10, 11), (12, 13, 14), (15, 16, 17), (18, 19, 20), (21, 22, 23), (24, 25, 26), (27, 28, 29), (30, 31, 32), (33, 34, 35), (36, 37, 38), (39, 40, 41), (42, 43, 44), (45, 46, 47), (48, 49, 50), (51, 52, 53), (54, 55, 56), (57, 58, 59), (60, 61, 62), (63, 64, 65), (66, 67, 68), (69, 70, 71), (72, 73, 74), (75, 76, 77), (78, 79, 80), (81, 82, 83), (84, 85, 86), (87, 88, 89), (90, 91, 92), (93, 94, 95), (96, 97, 98), (99, 100, 101), (102, 103, 104), (105, 106, 107), (108, 109, 110), (111, 112, 113), (114, 115, 116), (117, 118, 119), (120, 121, 122), (123, 124, 125), (126, 127, 128), (129, 130, 131), (132, 133, 134), (135, 136, 137), (138, 139, 140), (141, 142, 143), (144, 145, 146), (147, 148, 149), (150, 151, 152), (153, 154, 155), (156, 157, 158), (159, 160, 161), (162, 163, 164), (165, 166, 167), (168, 169, 170), (171, 172, 173), (174, 175, 176), (177, 178, 179), (180, 181, 182), (183, 184, 185), (186, 187, 188), (189, 190, 191), (192, 193, 194), (195, 196, 197), (198, 199, 200), (201, 202, 203), (204, 205, 206), (207, 208, 209), (210, 211, 212), (213, 214, 215), (216, 217, 218), (219, 220, 221), (222, 223, 224), (225, 226, 227), (228, 229, 230), (231, 232, 233), (234, 235, 236), (237, 238, 239), (240, 241, 242), (243, 244, 245), (246, 247, 248), (249, 250, 251), (252, 253, 254), (255, 256, 257), (258, 259, 260), (261, 262, 263), (264, 265, 266), (267, 268, 269), (270, 271, 272), (273, 274, 275), (276, 277, 278), (279, 280, 281), (282, 283, 284), (285, 286, 287), (288, 289, 290), (291, 292, 293), (294, 295, 296), (297, 298, 299), (300, 301, 302), (303, 304, 305), (306, 307, 308), (309, 310, 311), (312, 313, 314), (315, 316, 317), (318, 319, 320), (321, 322, 323), (324, 325, 326), (327, 328, 329), (330, 331, 332), (333, 334, 335), (336, 337, 338), (339, 340, 341), (342, 343, 344), (345, 346, 347), (348, 349, 350), (351, 352, 353), (354, 355, 356), (357, 358, 359), (360, 361, 362), (363, 364, 365), (366, 367, 368), (369, 370, 371), (372, 373, 374), (375, 376, 377), (378, 379, 380), (381, 382, 383), (384, 385, 386), (387, 388, 389), (390, 391, 392), (393, 394, 395), (396, 397, 398), (399, 400, 401), (402, 403, 404), (405, 406, 407), (408, 409, 410), (411, 412, 413), (414, 415, 416), (417, 418, 419), (420, 421, 422), (423, 424, 425), (426, 427, 428), (429, 430, 431), (432, 433, 434), (435, 436, 437), (438, 439, 440), (441, 442, 443), (444, 445, 446), (447, 448, 449), (450, 451, 452), (453, 454, 455), (456, 457, 458), (459, 460, 461), (462, 463, 464), (465, 466, 467), (468, 469, 470), (471, 472, 473), (474, 475, 476), (477, 478, 479), (480, 481, 482), (483, 484, 485), (486, 487, 488), (489, 490, 491), (492, 493, 494), (495, 496, 497), (498, 499, 500), (501, 502, 503), (504, 505, 506), (507, 508, 509), (510, 511, 512), (513, 514, 515), (516, 517, 518), (519, 520, 521), (522, 523, 524), (525, 526, 527), (528, 529, 530), (531, 532, 533), (534, 535, 536), (537, 538, 539), (540, 541, 542), (543, 544, 545), (546, 547, 548), (549, 550, 551), (552, 553, 554), (555, 556, 557), (558, 559, 560), (561, 562, 563), (564, 565, 566), (567, 568, 569), (570, 571, 572), (573, 574, 575), (576, 577, 578), (579, 580, 581), (582, 583, 584), (585, 586, 587), (588, 589, 590), (591, 592, 593), (594, 595, 596), (597, 598, 599), (600, 601, 602), (603, 604, 605), (606, 607, 608), (609, 610, 611), (612, 613, 614), (615, 616, 617), (618, 619, 620), (621, 622, 623), (624, 625, 626), (627, 628, 629), (630, 631, 632), (633, 634, 635), (636, 637, 638), (639, 640, 641), (642, 643, 644), (645, 646, 647), (648, 649, 650), (651, 652, 653), (654, 655, 656), (657, 658, 659), (660, 661, 662), (663, 664, 665), (666, 667, 668), (669, 670, 671), (672, 673, 674), (673, 672, 675), (676, 677, 678), (677, 676, 679), (680, 681, 682), (683, 684, 685), (686, 687, 688), (689, 690, 691), (692, 693, 694), (695, 692, 696), (697, 698, 699), (700, 701, 702), (703, 704, 705), (706, 707, 708), (709, 710, 711), (712, 713, 714), (715, 716, 717), (718, 719, 720), (721, 722, 723), (724, 725, 726), (727, 728, 729), (730, 731, 732), (733, 734, 735), (736, 737, 738), (739, 740, 741), (742, 743, 744), (745, 746, 747), (748, 749, 750), (751, 752, 753), (754, 755, 756), (757, 758, 759), (760, 761, 762), (763, 764, 765), (764, 763, 766), (767, 768, 769), (770, 771, 772), (773, 774, 775), (776, 777, 778), (779, 780, 781), (782, 783, 784), (785, 786, 787), (788, 789, 790), (791, 792, 793), (792, 791, 794), (795, 796, 797), (798, 799, 800), (801, 802, 803), (802, 801, 804), (805, 806, 807), (806, 805, 808), (809, 810, 811), (812, 813, 814), (815, 816, 817), (818, 819, 820), (821, 822, 823), (824, 825, 826), (827, 828, 829), (830, 831, 832), (833, 834, 835), (836, 837, 838), (839, 840, 841), (842, 843, 844), (845, 846, 847), (846, 845, 848), (849, 850, 851), (852, 853, 854), (855, 856, 857), (856, 858, 859), (860, 861, 862), (863, 864, 865), (866, 867, 868), (869, 870, 871), (872, 873, 874), (875, 876, 877), (878, 879, 880), (881, 882, 883), (884, 885, 886), (885, 887, 888), (889, 890, 891), (892, 893, 894), (895, 896, 897), (898, 899, 900), (901, 902, 903), (904, 905, 906), (907, 908, 909), (910, 911, 912), (913, 914, 915), (914, 913, 916), (917, 918, 919), (920, 921, 922), (923, 924, 925), (926, 927, 928), (929, 930, 931), (932, 933, 934), (935, 936, 937), (938, 939, 940), (941, 942, 943), (944, 945, 946), (947, 948, 949), (950, 951, 952), (953, 954, 955), (956, 957, 958), (959, 960, 961), (962, 963, 964), (965, 966, 967), (968, 969, 970), (971, 972, 973), (974, 975, 976), (977, 978, 979), (980, 981, 982), (983, 984, 985), (986, 987, 988), (989, 990, 991), (992, 993, 994), (995, 996, 997), (998, 999, 1000), (1001, 1002, 1003), (1004, 1005, 1006), (1007, 1008, 1009), (1010, 1011, 1012), (1013, 1014, 1015), (1016, 1017, 1018), (1019, 1020, 1021), (1022, 1023, 1024), (1025, 1026, 1027), (1028, 1029, 1030), (1031, 1032, 1033), (1034, 1035, 1036), (1037, 1038, 1039), (1040, 1041, 1042), (1043, 1044, 1045), (1046, 1047, 1048), (1049, 1050, 1051), (1052, 1053, 1054), (1055, 1056, 1057), (1058, 1059, 1060), (1061, 1062, 1063), (1064, 1065, 1066), (1067, 1068, 1069), (1070, 1071, 1072), (1073, 1074, 1075), (1074, 1073, 1076), (1077, 1078, 1079), (1080, 1081, 1082), (1083, 1084, 1085), (1084, 1083, 1086), (1087, 1088, 1089), (1090, 1091, 1092), (1093, 1094, 1095), (1096, 1097, 1098), (1099, 1100, 1101), (1102, 1103, 1104), (1105, 1106, 1107), (1108, 1105, 1109), (1110, 1111, 1112), (1113, 1114, 1115), (1116, 1117, 1118), (1119, 1120, 1121), (1122, 1123, 1124), (1125, 1126, 1127), (1128, 1129, 1130), (1131, 1132, 1133), (1134, 1135, 1136), (1137, 1138, 1139), (1140, 1141, 1142), (1143, 1144, 1145), (1146, 1147, 1148), (1149, 1150, 1151)])
_uv = me_mesh_007.uv_layers.new(name='UVTex')
_uv.uv.foreach_set('vector', [0.75, 0.0005, 0.75, 0.5, 0.767, 0.5, 0.75, 0.0005, 0.767, 0.5, 0.75, 0.5, 0.75, 0.0005, 0.75, 0.5, 0.733, 0.5, 0.75, 0.0005, 0.733, 0.5, 0.75, 0.5, 0.75, 0.9995, 0.767, 0.5, 0.75, 0.5, 0.75, 0.9995, 0.75, 0.5, 0.767, 0.5, 0.75, 0.9995, 0.733, 0.5, 0.75, 0.5, 0.75, 0.9995, 0.75, 0.5, 0.733, 0.5, 0.7868, 0.0005, 0.7832, 0.5, 0.803, 0.5, 0.7868, 0.0005, 0.803, 0.5, 0.7912, 0.5, 0.7868, 0.0005, 0.7912, 0.5, 0.7698, 0.5, 0.7868, 0.0005, 0.7698, 0.5, 0.7832, 0.5, 0.7868, 0.9995, 0.803, 0.5, 0.7832, 0.5, 0.7868, 0.9995, 0.7912, 0.5, 0.803, 0.5, 0.7868, 0.9995, 0.7698, 0.5, 0.7912, 0.5, 0.7868, 0.9995, 0.7832, 0.5, 0.7698, 0.5, 0.8224, 0.0005, 0.8156, 0.5, 0.837, 0.5, 0.8224, 0.0005, 0.837, 0.5, 0.8307, 0.5, 0.8224, 0.0005, 0.8307, 0.5, 0.8064, 0.5, 0.8224, 0.0005, 0.8064, 0.5, 0.8156, 0.5, 0.8224, 0.9995, 0.837, 0.5, 0.8156, 0.5, 0.8224, 0.9995, 0.8307, 0.5, 0.837, 0.5, 0.8224, 0.9995, 0.8064, 0.5, 0.8307, 0.5, 0.8224, 0.9995, 0.8156, 0.5, 0.8064, 0.5, 0.8575, 0.0005, 0.8477, 0.5, 0.87, 0.5, 0.8575, 0.0005, 0.87, 0.5, 0.8692, 0.5, 0.8575, 0.0005, 0.8692, 0.5, 0.8433, 0.5, 0.8575, 0.0005, 0.8433, 0.5, 0.8477, 0.5, 0.8575, 0.9995, 0.87, 0.5, 0.8477, 0.5, 0.8575, 0.9995, 0.8692, 0.5, 0.87, 0.5, 0.8575, 0.9995, 0.8433, 0.5, 0.8692, 0.5, 0.8575, 0.9995, 0.8477, 0.5, 0.8433, 0.5, 0.8925, 0.0005, 0.88, 0.5, 0.9023, 0.5, 0.8925, 0.0005, 0.9023, 0.5, 0.9067, 0.5, 0.8925, 0.0005, 0.9067, 0.5, 0.8808, 0.5, 0.8925, 0.0005, 0.8808, 0.5, 0.88, 0.5, 0.8925, 0.9995, 0.9023, 0.5, 0.88, 0.5, 0.8925, 0.9995, 0.9067, 0.5, 0.9023, 0.5, 0.8925, 0.9995, 0.8808, 0.5, 0.9067, 0.5, 0.8925, 0.9995, 0.88, 0.5, 0.8808, 0.5, 0.9276, 0.0005, 0.913, 0.5, 0.9344, 0.5, 0.9276, 0.0005, 0.9344, 0.5, 0.9436, 0.5, 0.9276, 0.0005, 0.9436, 0.5, 0.9193, 0.5, 0.9276, 0.0005, 0.9193, 0.5, 0.913, 0.5, 0.9276, 0.9995, 0.9344, 0.5, 0.913, 0.5, 0.9276, 0.9995, 0.9436, 0.5, 0.9344, 0.5, 0.9276, 0.9995, 0.9193, 0.5, 0.9436, 0.5, 0.9276, 0.9995, 0.913, 0.5, 0.9193, 0.5, 0.9632, 0.0005, 0.947, 0.5, 0.9668, 0.5, 0.9632, 0.0005, 0.9668, 0.5, 0.9802, 0.5, 0.9632, 0.0005, 0.9802, 0.5, 0.9588, 0.5, 0.9632, 0.0005, 0.9588, 0.5, 0.947, 0.5, 0.9632, 0.9995, 0.9668, 0.5, 0.947, 0.5, 0.9632, 0.9995, 0.9802, 0.5, 0.9668, 0.5, 0.9632, 0.9995, 0.9588, 0.5, 0.9802, 0.5, 0.9632, 0.9995, 0.947, 0.5, 0.9588, 0.5, 1.0, 0.0005, 0.983, 0.5, 1.0, 0.5, 0.0, 0.0005, 0.0, 0.5, 0.01703, 0.5, 0.0, 0.0005, 0.01703, 0.5, 0.0, 0.5, 1.0, 0.0005, 1.0, 0.5, 0.983, 0.5, 1.0, 0.9995, 1.0, 0.5, 0.983, 0.5, 0.0, 0.9995, 0.01703, 0.5, 0.0, 0.5, 0.0, 0.9995, 0.0, 0.5, 0.01703, 0.5, 1.0, 0.9995, 0.983, 0.5, 1.0, 0.5, 0.03679, 0.0005, 0.0198, 0.5, 0.03324, 0.5, 0.03679, 0.0005, 0.03324, 0.5, 0.05297, 0.5, 0.03679, 0.0005, 0.05297, 0.5, 0.04116, 0.5, 0.03679, 0.0005, 0.04116, 0.5, 0.0198, 0.5, 0.03679, 0.9995, 0.03324, 0.5, 0.0198, 0.5, 0.03679, 0.9995, 0.05297, 0.5, 0.03324, 0.5, 0.03679, 0.9995, 0.04116, 0.5, 0.05297, 0.5, 0.03679, 0.9995, 0.0198, 0.5, 0.04116, 0.5, 0.07243, 0.0005, 0.05637, 0.5, 0.06558, 0.5, 0.07243, 0.0005, 0.06558, 0.5, 0.08705, 0.5, 0.07243, 0.0005, 0.08705, 0.5, 0.08074, 0.5, 0.07243, 0.0005, 0.08074, 0.5, 0.05637, 0.5, 0.07243, 0.9995, 0.06558, 0.5, 0.05637, 0.5, 0.07243, 0.9995, 0.08705, 0.5, 0.06558, 0.5, 0.07243, 0.9995, 0.08074, 0.5, 0.08705, 0.5, 0.07243, 0.9995, 0.05637, 0.5, 0.08074, 0.5, 0.1075, 0.0005, 0.09326, 0.5, 0.09767, 0.5, 0.1075, 0.0005, 0.09767, 0.5, 0.12, 0.5, 0.1075, 0.0005, 0.12, 0.5, 0.1192, 0.5, 0.1075, 0.0005, 0.1192, 0.5, 0.09326, 0.5, 0.1075, 0.9995, 0.09767, 0.5, 0.09326, 0.5, 0.1075, 0.9995, 0.12, 0.5, 0.09767, 0.5, 0.1075, 0.9995, 0.1192, 0.5, 0.12, 0.5, 0.1075, 0.9995, 0.09326, 0.5, 0.1192, 0.5, 0.1425, 0.0005, 0.1308, 0.5, 0.13, 0.5, 0.1425, 0.0005, 0.13, 0.5, 0.1523, 0.5, 0.1425, 0.0005, 0.1523, 0.5, 0.1567, 0.5, 0.1425, 0.0005, 0.1567, 0.5, 0.1308, 0.5, 0.1425, 0.9995, 0.13, 0.5, 0.1308, 0.5, 0.1425, 0.9995, 0.1523, 0.5, 0.13, 0.5, 0.1425, 0.9995, 0.1567, 0.5, 0.1523, 0.5, 0.1425, 0.9995, 0.1308, 0.5, 0.1567, 0.5, 0.1776, 0.0005, 0.1693, 0.5, 0.163, 0.5, 0.1776, 0.0005, 0.163, 0.5, 0.1844, 0.5, 0.1776, 0.0005, 0.1844, 0.5, 0.1936, 0.5, 0.1776, 0.0005, 0.1936, 0.5, 0.1693, 0.5, 0.1776, 0.9995, 0.163, 0.5, 0.1693, 0.5, 0.1776, 0.9995, 0.1844, 0.5, 0.163, 0.5, 0.1776, 0.9995, 0.1936, 0.5, 0.1844, 0.5, 0.1776, 0.9995, 0.1693, 0.5, 0.1936, 0.5, 0.2132, 0.0005, 0.2088, 0.5, 0.197, 0.5, 0.2132, 0.0005, 0.197, 0.5, 0.2168, 0.5, 0.2132, 0.0005, 0.2168, 0.5, 0.2302, 0.5, 0.2132, 0.0005, 0.2302, 0.5, 0.2088, 0.5, 0.2132, 0.9995, 0.197, 0.5, 0.2088, 0.5, 0.2132, 0.9995, 0.2168, 0.5, 0.197, 0.5, 0.2132, 0.9995, 0.2302, 0.5, 0.2168, 0.5, 0.2132, 0.9995, 0.2088, 0.5, 0.2302, 0.5, 0.25, 0.0005, 0.25, 0.5, 0.233, 0.5, 0.25, 0.0005, 0.233, 0.5, 0.25, 0.5, 0.25, 0.0005, 0.25, 0.5, 0.267, 0.5, 0.25, 0.0005, 0.267, 0.5, 0.25, 0.5, 0.25, 0.9995, 0.233, 0.5, 0.25, 0.5, 0.25, 0.9995, 0.25, 0.5, 0.233, 0.5, 0.25, 0.9995, 0.267, 0.5, 0.25, 0.5, 0.25, 0.9995, 0.25, 0.5, 0.267, 0.5, 0.2868, 0.0005, 0.2912, 0.5, 0.2698, 0.5, 0.2868, 0.0005, 0.2698, 0.5, 0.2832, 0.5, 0.2868, 0.0005, 0.2832, 0.5, 0.303, 0.5, 0.2868, 0.0005, 0.303, 0.5, 0.2912, 0.5, 0.2868, 0.9995, 0.2698, 0.5, 0.2912, 0.5, 0.2868, 0.9995, 0.2832, 0.5, 0.2698, 0.5, 0.2868, 0.9995, 0.303, 0.5, 0.2832, 0.5, 0.2868, 0.9995, 0.2912, 0.5, 0.303, 0.5, 0.3224, 0.0005, 0.3307, 0.5, 0.3064, 0.5, 0.3224, 0.0005, 0.3064, 0.5, 0.3156, 0.5, 0.3224, 0.0005, 0.3156, 0.5, 0.337, 0.5, 0.3224, 0.0005, 0.337, 0.5, 0.3307, 0.5, 0.3224, 0.9995, 0.3064, 0.5, 0.3307, 0.5, 0.3224, 0.9995, 0.3156, 0.5, 0.3064, 0.5, 0.3224, 0.9995, 0.337, 0.5, 0.3156, 0.5, 0.3224, 0.9995, 0.3307, 0.5, 0.337, 0.5, 0.3575, 0.0005, 0.3692, 0.5, 0.3433, 0.5, 0.3575, 0.0005, 0.3433, 0.5, 0.3477, 0.5, 0.3575, 0.0005, 0.3477, 0.5, 0.37, 0.5, 0.3575, 0.0005, 0.37, 0.5, 0.3692, 0.5, 0.3575, 0.9995, 0.3433, 0.5, 0.3692, 0.5, 0.3575, 0.9995, 0.3477, 0.5, 0.3433, 0.5, 0.3575, 0.9995, 0.37, 0.5, 0.3477, 0.5, 0.3575, 0.9995, 0.3692, 0.5, 0.37, 0.5, 0.3925, 0.0005, 0.4067, 0.5, 0.3808, 0.5, 0.3925, 0.0005, 0.3808, 0.5, 0.38, 0.5, 0.3925, 0.0005, 0.38, 0.5, 0.4023, 0.5, 0.3925, 0.0005, 0.4023, 0.5, 0.4067, 0.5, 0.3925, 0.9995, 0.3808, 0.5, 0.4067, 0.5, 0.3925, 0.9995, 0.38, 0.5, 0.3808, 0.5, 0.3925, 0.9995, 0.4023, 0.5, 0.38, 0.5, 0.3925, 0.9995, 0.4067, 0.5, 0.4023, 0.5, 0.4276, 0.0005, 0.4436, 0.5, 0.4193, 0.5, 0.4276, 0.0005, 0.4193, 0.5, 0.413, 0.5, 0.4276, 0.0005, 0.413, 0.5, 0.4344, 0.5, 0.4276, 0.0005, 0.4344, 0.5, 0.4436, 0.5, 0.4276, 0.9995, 0.4193, 0.5, 0.4436, 0.5, 0.4276, 0.9995, 0.413, 0.5, 0.4193, 0.5, 0.4276, 0.9995, 0.4344, 0.5, 0.413, 0.5, 0.4276, 0.9995, 0.4436, 0.5, 0.4344, 0.5, 0.4632, 0.0005, 0.4802, 0.5, 0.4588, 0.5, 0.4632, 0.0005, 0.4588, 0.5, 0.447, 0.5, 0.4632, 0.0005, 0.447, 0.5, 0.4668, 0.5, 0.4632, 0.0005, 0.4668, 0.5, 0.4802, 0.5, 0.4632, 0.9995, 0.4588, 0.5, 0.4802, 0.5, 0.4632, 0.9995, 0.447, 0.5, 0.4588, 0.5, 0.4632, 0.9995, 0.4668, 0.5, 0.447, 0.5, 0.4632, 0.9995, 0.4802, 0.5, 0.4668, 0.5, 0.5, 0.0005, 0.517, 0.5, 0.5, 0.5, 0.5, 0.0005, 0.5, 0.5, 0.483, 0.5, 0.5, 0.0005, 0.483, 0.5, 0.5, 0.5, 0.5, 0.0005, 0.5, 0.5, 0.517, 0.5, 0.5, 0.9995, 0.5, 0.5, 0.517, 0.5, 0.5, 0.9995, 0.483, 0.5, 0.5, 0.5, 0.5, 0.9995, 0.5, 0.5, 0.483, 0.5, 0.5, 0.9995, 0.517, 0.5, 0.5, 0.5, 0.5368, 0.0005, 0.553, 0.5, 0.5412, 0.5, 0.5368, 0.0005, 0.5412, 0.5, 0.5198, 0.5, 0.5368, 0.0005, 0.5198, 0.5, 0.5332, 0.5, 0.5368, 0.0005, 0.5332, 0.5, 0.553, 0.5, 0.5368, 0.9995, 0.5412, 0.5, 0.553, 0.5, 0.5368, 0.9995, 0.5198, 0.5, 0.5412, 0.5, 0.5368, 0.9995, 0.5332, 0.5, 0.5198, 0.5, 0.5368, 0.9995, 0.553, 0.5, 0.5332, 0.5, 0.5724, 0.0005, 0.587, 0.5, 0.5807, 0.5, 0.5724, 0.0005, 0.5807, 0.5, 0.5564, 0.5, 0.5724, 0.0005, 0.5564, 0.5, 0.5656, 0.5, 0.5724, 0.0005, 0.5656, 0.5, 0.587, 0.5, 0.5724, 0.9995, 0.5807, 0.5, 0.587, 0.5, 0.5724, 0.9995, 0.5564, 0.5, 0.5807, 0.5, 0.5724, 0.9995, 0.5656, 0.5, 0.5564, 0.5, 0.5724, 0.9995, 0.587, 0.5, 0.5656, 0.5, 0.6075, 0.0005, 0.62, 0.5, 0.6192, 0.5, 0.6075, 0.0005, 0.6192, 0.5, 0.5933, 0.5, 0.6075, 0.0005, 0.5933, 0.5, 0.5977, 0.5, 0.6075, 0.0005, 0.5977, 0.5, 0.62, 0.5, 0.6075, 0.9995, 0.6192, 0.5, 0.62, 0.5, 0.6075, 0.9995, 0.5933, 0.5, 0.6192, 0.5, 0.6075, 0.9995, 0.5977, 0.5, 0.5933, 0.5, 0.6075, 0.9995, 0.62, 0.5, 0.5977, 0.5, 0.6425, 0.0005, 0.6523, 0.5, 0.6567, 0.5, 0.6425, 0.0005, 0.6567, 0.5, 0.6308, 0.5, 0.6425, 0.0005, 0.6308, 0.5, 0.63, 0.5, 0.6425, 0.0005, 0.63, 0.5, 0.6523, 0.5, 0.6425, 0.9995, 0.6567, 0.5, 0.6523, 0.5, 0.6425, 0.9995, 0.6308, 0.5, 0.6567, 0.5, 0.6425, 0.9995, 0.63, 0.5, 0.6308, 0.5, 0.6425, 0.9995, 0.6523, 0.5, 0.63, 0.5, 0.6776, 0.0005, 0.6844, 0.5, 0.6936, 0.5, 0.6776, 0.0005, 0.6936, 0.5, 0.6693, 0.5, 0.6776, 0.0005, 0.6693, 0.5, 0.663, 0.5, 0.6776, 0.0005, 0.663, 0.5, 0.6844, 0.5, 0.6776, 0.9995, 0.6936, 0.5, 0.6844, 0.5, 0.6776, 0.9995, 0.6693, 0.5, 0.6936, 0.5, 0.6776, 0.9995, 0.663, 0.5, 0.6693, 0.5, 0.6776, 0.9995, 0.6844, 0.5, 0.663, 0.5, 0.7132, 0.0005, 0.7168, 0.5, 0.7302, 0.5, 0.7132, 0.0005, 0.7302, 0.5, 0.7088, 0.5, 0.7132, 0.0005, 0.7088, 0.5, 0.697, 0.5, 0.7132, 0.0005, 0.697, 0.5, 0.7168, 0.5, 0.7132, 0.9995, 0.7302, 0.5, 0.7168, 0.5, 0.7132, 0.9995, 0.7088, 0.5, 0.7302, 0.5, 0.7132, 0.9995, 0.697, 0.5, 0.7088, 0.5, 0.7132, 0.9995, 0.7168, 0.5, 0.697, 0.5, 0.5005, 0.5768, 0.4632, 0.3463, 0.5, 0.3463, 0.4632, 0.3463, 0.5005, 0.5768, 0.4627, 0.5768, 0.4995, 0.5768, 0.4627, 0.5768, 0.5005, 0.5768, 0.4627, 0.5768, 0.4995, 0.5768, 0.4637, 0.5768, 0.5, 0.3463, 0.4637, 0.5768, 0.4995, 0.5768, 0.4637, 0.5768, 0.5, 0.3463, 0.4632, 0.3463, 0.5373, 0.5768, 0.5, 0.3463, 0.5368, 0.3463, 0.5, 0.3463, 0.5373, 0.5768, 0.4995, 0.5768, 0.5363, 0.5768, 0.4995, 0.5768, 0.5373, 0.5768, 0.4995, 0.5768, 0.5363, 0.5768, 0.5005, 0.5768, 0.5368, 0.3463, 0.5005, 0.5768, 0.5363, 0.5768, 0.5005, 0.5768, 0.5368, 0.3463, 0.5, 0.3463, 0.573, 0.5768, 0.5368, 0.3463, 0.5724, 0.3463, 0.5368, 0.3463, 0.573, 0.5768, 0.5363, 0.5768, 0.5719, 0.5768, 0.5363, 0.5768, 0.573, 0.5768, 0.5363, 0.5768, 0.5719, 0.5768, 0.5373, 0.5768, 0.5724, 0.3463, 0.5373, 0.5768, 0.5719, 0.5768, 0.5373, 0.5768, 0.5724, 0.3463, 0.5368, 0.3463, 0.4637, 0.5768, 0.4276, 0.3463, 0.4632, 0.3463, 0.4276, 0.3463, 0.4637, 0.5768, 0.427, 0.5768, 0.4627, 0.5768, 0.427, 0.5768, 0.4637, 0.5768, 0.427, 0.5768, 0.4627, 0.5768, 0.4281, 0.5768, 0.4632, 0.3463, 0.4281, 0.5768, 0.4627, 0.5768, 0.4281, 0.5768, 0.4632, 0.3463, 0.4276, 0.3463, 0.608, 0.5768, 0.5724, 0.3463, 0.6075, 0.3463, 0.5724, 0.3463, 0.608, 0.5768, 0.5719, 0.5768, 0.607, 0.5768, 0.5719, 0.5768, 0.608, 0.5768, 0.5719, 0.5768, 0.607, 0.5768, 0.5729, 0.5768, 0.6075, 0.3463, 0.5729, 0.5768, 0.607, 0.5768, 0.5729, 0.5768, 0.6075, 0.3463, 0.5724, 0.3463, 0.4281, 0.5768, 0.3925, 0.3463, 0.4276, 0.3463, 0.3925, 0.3463, 0.4281, 0.5768, 0.392, 0.5768, 0.4271, 0.5768, 0.392, 0.5768, 0.4281, 0.5768, 0.392, 0.5768, 0.4271, 0.5768, 0.393, 0.5768, 0.4276, 0.3463, 0.393, 0.5768, 0.4271, 0.5768, 0.393, 0.5768, 0.4276, 0.3463, 0.3925, 0.3463, 0.393, 0.5768, 0.3575, 0.3463, 0.3925, 0.3463, 0.3575, 0.3463, 0.393, 0.5768, 0.357, 0.5768, 0.392, 0.5768, 0.357, 0.5768, 0.393, 0.5768, 0.357, 0.5768, 0.392, 0.5768, 0.358, 0.5768, 0.3925, 0.3463, 0.358, 0.5768, 0.392, 0.5768, 0.358, 0.5768, 0.3925, 0.3463, 0.3575, 0.3463, 0.642, 0.4232, 0.6075, 0.6537, 0.6425, 0.6537, 0.6075, 0.6537, 0.642, 0.4232, 0.608, 0.4232, 0.643, 0.4232, 0.608, 0.4232, 0.642, 0.4232, 0.608, 0.4232, 0.643, 0.4232, 0.607, 0.4232, 0.6425, 0.6537, 0.607, 0.4232, 0.643, 0.4232, 0.607, 0.4232, 0.6425, 0.6537, 0.6075, 0.6537, 0.6771, 0.4232, 0.6425, 0.6537, 0.6776, 0.6537, 0.6425, 0.6537, 0.6771, 0.4232, 0.643, 0.4232, 0.6781, 0.4232, 0.643, 0.4232, 0.6771, 0.4232, 0.643, 0.4232, 0.6781, 0.4232, 0.642, 0.4232, 0.6776, 0.6537, 0.642, 0.4232, 0.6781, 0.4232, 0.642, 0.4232, 0.6776, 0.6537, 0.6425, 0.6537, 0.7127, 0.4232, 0.6776, 0.6537, 0.7132, 0.6537, 0.6776, 0.6537, 0.7127, 0.4232, 0.6781, 0.4232, 0.7137, 0.4232, 0.6781, 0.4232, 0.7127, 0.4232, 0.6781, 0.4232, 0.7137, 0.4232, 0.677, 0.4232, 0.7132, 0.6537, 0.677, 0.4232, 0.7137, 0.4232, 0.677, 0.4232, 0.7132, 0.6537, 0.6776, 0.6537, 0.7495, 0.4232, 0.7132, 0.6537, 0.75, 0.6537, 0.7132, 0.6537, 0.7495, 0.4232, 0.7137, 0.4232, 0.7505, 0.4232, 0.7137, 0.4232, 0.7495, 0.4232, 0.7137, 0.4232, 0.7505, 0.4232, 0.7127, 0.4232, 0.75, 0.6537, 0.7127, 0.4232, 0.7505, 0.4232, 0.7127, 0.4232, 0.75, 0.6537, 0.7132, 0.6537, 0.7863, 0.4232, 0.75, 0.6537, 0.7868, 0.6537, 0.75, 0.6537, 0.7863, 0.4232, 0.7505, 0.4232, 0.7873, 0.4232, 0.7505, 0.4232, 0.7863, 0.4232, 0.7505, 0.4232, 0.7873, 0.4232, 0.7495, 0.4232, 0.7868, 0.6537, 0.7495, 0.4232, 0.7873, 0.4232, 0.7495, 0.4232, 0.7868, 0.6537, 0.75, 0.6537, 0.8219, 0.4232, 0.7868, 0.6537, 0.8224, 0.6537, 0.7868, 0.6537, 0.8219, 0.4232, 0.7873, 0.4232, 0.823, 0.4232, 0.7873, 0.4232, 0.8219, 0.4232, 0.7873, 0.4232, 0.823, 0.4232, 0.7863, 0.4232, 0.8224, 0.6537, 0.7863, 0.4232, 0.823, 0.4232, 0.7863, 0.4232, 0.8224, 0.6537, 0.7868, 0.6537, 0.857, 0.4232, 0.8224, 0.6537, 0.8575, 0.6537, 0.8224, 0.6537, 0.857, 0.4232, 0.8229, 0.4232, 0.858, 0.4232, 0.8229, 0.4232, 0.857, 0.4232, 0.8229, 0.4232, 0.858, 0.4232, 0.8219, 0.4232, 0.8575, 0.6537, 0.8219, 0.4232, 0.858, 0.4232, 0.8219, 0.4232, 0.8575, 0.6537, 0.8224, 0.6537, 0.892, 0.4232, 0.8575, 0.6537, 0.8925, 0.6537, 0.8575, 0.6537, 0.892, 0.4232, 0.858, 0.4232, 0.893, 0.4232, 0.858, 0.4232, 0.892, 0.4232, 0.858, 0.4232, 0.893, 0.4232, 0.857, 0.4232, 0.8925, 0.6537, 0.857, 0.4232, 0.893, 0.4232, 0.857, 0.4232, 0.8925, 0.6537, 0.8575, 0.6537, 0.9271, 0.4232, 0.8925, 0.6537, 0.9276, 0.6537, 0.8925, 0.6537, 0.9271, 0.4232, 0.893, 0.4232, 0.9281, 0.4232, 0.893, 0.4232, 0.9271, 0.4232, 0.893, 0.4232, 0.9281, 0.4232, 0.892, 0.4232, 0.9276, 0.6537, 0.892, 0.4232, 0.9281, 0.4232, 0.892, 0.4232, 0.9276, 0.6537, 0.8925, 0.6537, 0.9627, 0.4232, 0.9276, 0.6537, 0.9632, 0.6537, 0.9276, 0.6537, 0.9627, 0.4232, 0.9281, 0.4232, 0.9637, 0.4232, 0.9281, 0.4232, 0.9627, 0.4232, 0.9281, 0.4232, 0.9637, 0.4232, 0.927, 0.4232, 0.9632, 0.6537, 0.927, 0.4232, 0.9637, 0.4232, 0.927, 0.4232, 0.9632, 0.6537, 0.9276, 0.6537, 0.9995, 0.4232, 0.9632, 0.6537, 1.0, 0.6537, 0.9632, 0.6537, 0.9995, 0.4232, 0.9637, 0.4232, 0.000537, 0.4232, -0.03627, 0.4232, -0.000508, 0.4232, -0.03627, 0.4232, 0.000537, 0.4232, -0.03733, 0.4232, 0.0, 0.6537, -0.03733, 0.4232, 0.000537, 0.4232, 0.9627, 0.4232, 1.0, 0.6537, 0.9632, 0.6537, 0.03627, 0.4232, 0.0, 0.6537, 0.03679, 0.6537, 0.0, 0.6537, 0.03627, 0.4232, 0.000508, 0.4232, 0.03733, 0.4232, 0.000508, 0.4232, 0.03627, 0.4232, 0.000508, 0.4232, 0.03733, 0.4232, -0.000537, 0.4232, 0.03679, 0.6537, -0.000537, 0.4232, 0.03733, 0.4232, -0.000537, 0.4232, 0.03679, 0.6537, 0.0, 0.6537, 0.07194, 0.4232, 0.03679, 0.6537, 0.07243, 0.6537, 0.03679, 0.6537, 0.07194, 0.4232, 0.03729, 0.4232, 0.07295, 0.4232, 0.03729, 0.4232, 0.07194, 0.4232, 0.03729, 0.4232, 0.07295, 0.4232, 0.03626, 0.4232, 0.07243, 0.6537, 0.03626, 0.4232, 0.07295, 0.4232, 0.03626, 0.4232, 0.07243, 0.6537, 0.03679, 0.6537, 0.107, 0.4232, 0.07243, 0.6537, 0.1075, 0.6537, 0.07243, 0.6537, 0.107, 0.4232, 0.07292, 0.4232, 0.108, 0.4232, 0.07292, 0.4232, 0.107, 0.4232, 0.07292, 0.4232, 0.108, 0.4232, 0.07191, 0.4232, 0.1075, 0.6537, 0.07191, 0.4232, 0.108, 0.4232, 0.07191, 0.4232, 0.1075, 0.6537, 0.07243, 0.6537, 0.143, 0.5768, 0.1075, 0.3463, 0.1425, 0.3463, 0.1075, 0.3463, 0.143, 0.5768, 0.107, 0.5768, 0.142, 0.5768, 0.107, 0.5768, 0.143, 0.5768, 0.107, 0.5768, 0.142, 0.5768, 0.108, 0.5768, 0.1425, 0.3463, 0.108, 0.5768, 0.142, 0.5768, 0.108, 0.5768, 0.1425, 0.3463, 0.1075, 0.3463, 0.1781, 0.5768, 0.1425, 0.3463, 0.1776, 0.3463, 0.1425, 0.3463, 0.1781, 0.5768, 0.142, 0.5768, 0.1771, 0.5768, 0.142, 0.5768, 0.1781, 0.5768, 0.142, 0.5768, 0.1771, 0.5768, 0.143, 0.5768, 0.1776, 0.3463, 0.143, 0.5768, 0.1771, 0.5768, 0.143, 0.5768, 0.1776, 0.3463, 0.1425, 0.3463, 0.2137, 0.5768, 0.1776, 0.3463, 0.2132, 0.3463, 0.1776, 0.3463, 0.2137, 0.5768, 0.177, 0.5768, 0.2127, 0.5768, 0.177, 0.5768, 0.2137, 0.5768, 0.177, 0.5768, 0.2127, 0.5768, 0.1781, 0.5768, 0.2132, 0.3463, 0.1781, 0.5768, 0.2127, 0.5768, 0.1781, 0.5768, 0.2132, 0.3463, 0.1776, 0.3463, 0.2505, 0.5768, 0.2132, 0.3463, 0.25, 0.3463, 0.2132, 0.3463, 0.2505, 0.5768, 0.2127, 0.5768, 0.2495, 0.5768, 0.2127, 0.5768, 0.2505, 0.5768, 0.2127, 0.5768, 0.2495, 0.5768, 0.2137, 0.5768, 0.25, 0.3463, 0.2137, 0.5768, 0.2495, 0.5768, 0.2137, 0.5768, 0.25, 0.3463, 0.2132, 0.3463, 0.2873, 0.5768, 0.25, 0.3463, 0.2868, 0.3463, 0.25, 0.3463, 0.2873, 0.5768, 0.2495, 0.5768, 0.2863, 0.5768, 0.2495, 0.5768, 0.2873, 0.5768, 0.2495, 0.5768, 0.2863, 0.5768, 0.2505, 0.5768, 0.2868, 0.3463, 0.2505, 0.5768, 0.2863, 0.5768, 0.2505, 0.5768, 0.2868, 0.3463, 0.25, 0.3463, 0.323, 0.5768, 0.2868, 0.3463, 0.3224, 0.3463, 0.2868, 0.3463, 0.323, 0.5768, 0.2863, 0.5768, 0.3219, 0.5768, 0.2863, 0.5768, 0.323, 0.5768, 0.2863, 0.5768, 0.3219, 0.5768, 0.2873, 0.5768, 0.3224, 0.3463, 0.2873, 0.5768, 0.3219, 0.5768, 0.2873, 0.5768, 0.3224, 0.3463, 0.2868, 0.3463, 0.358, 0.5768, 0.3224, 0.3463, 0.3575, 0.3463, 0.3224, 0.3463, 0.358, 0.5768, 0.3219, 0.5768, 0.357, 0.5768, 0.3219, 0.5768, 0.358, 0.5768, 0.3219, 0.5768, 0.357, 0.5768, 0.3229, 0.5768, 0.3575, 0.3463, 0.3229, 0.5768, 0.357, 0.5768, 0.3229, 0.5768, 0.3575, 0.3463, 0.3224, 0.3463])
me_mesh_007.use_remesh_preserve_volume = False
me_mesh_007.use_remesh_preserve_attributes = False
me_mesh_007.use_mirror_vertex_groups = False
me_mesh_007.update()

# ---- objects
ob_mesh_007 = bpy.data.objects.new('Mesh.007', me_mesh_007)
ob_lamp = bpy.data.objects.new('Lamp', light_spot)
ob_camera = bpy.data.objects.new('Camera', cam_camera)

# ---- transforms, parenting, visibility, modifiers, constraints
ob_mesh_007.location = (0.0, 0.0, 0.0)
ob_mesh_007.scale = (2.337, 2.337, 2.337)
ob_mesh_007.lock_rotations_4d = False
ob_mesh_007.empty_display_type = 'ARROWS'
ob_mesh_007.lineart.crease_threshold = 0.0
ob_lamp.location = (4.076, 1.005, 5.904)
ob_lamp.rotation_euler = (0.6503, 0.05522, 1.866)
ob_lamp.lock_rotations_4d = False
ob_lamp.empty_display_type = 'ARROWS'
ob_lamp.color = (0.0, 0.0, 0.0, 0.0)
ob_lamp.lineart.crease_threshold = 0.0
ob_camera.location = (7.481, -6.508, 5.344)
ob_camera.rotation_euler = (1.109, 0.01082, 0.8149)
ob_camera.lock_rotations_4d = False
ob_camera.empty_display_type = 'ARROWS'
ob_camera.color = (0.0, 0.0, 0.0, 0.0)
ob_camera.display_type = 'WIRE'
ob_camera.lineart.crease_threshold = 0.0

# ---- collection membership
col_collection_1.objects.link(ob_mesh_007)
col_collection_1.objects.link(ob_lamp)
col_collection_1.objects.link(ob_camera)

# ---- scene / render settings (as saved in the file)
scene.camera = ob_camera
scene.frame_start = 1; scene.frame_end = 250; scene.frame_set(1)
scene.render.engine = 'BLENDER_EEVEE_NEXT'
scene.render.image_settings.file_format = 'JPEG'
scene.render.image_settings.color_mode = 'RGB'
scene.render.image_settings.compression = 90
scene.render.resolution_x = 800
scene.render.resolution_y = 600
scene.render.pixel_aspect_x = 100.0
scene.render.pixel_aspect_y = 100.0
scene.render.fps = 25
scene.render.dither_intensity = 0.0
scene.render.use_compositing = False
scene.render.use_sequencer = False
scene.render.bake_margin = 2
scene.render.bake_bias = 0.0
scene.render.use_stamp_time = False
scene.render.use_stamp_date = False
scene.render.use_stamp_frame = False
scene.render.use_stamp_camera = False
scene.render.use_stamp_scene = False
scene.render.use_stamp_filename = False
scene.render.use_stamp_render_time = False
scene.render.stamp_font_size = 0
scene.cycles.use_denoising = False
scene.cycles.samples = 10
scene.cycles.sampling_pattern = 'TABULATED_SOBOL'
scene.cycles.light_sampling_threshold = 0.0
scene.cycles.use_adaptive_sampling = False
scene.cycles.use_light_tree = False
scene.cycles.blur_glossy = 0.0
scene.cycles.volume_bounces = 1
scene.cycles.pixel_filter_type = 'GAUSSIAN'
scene.cycles.sample_clamp_indirect = 0.0
scene.view_settings.view_transform = 'Raw'
bpy.context.view_layer.update()
